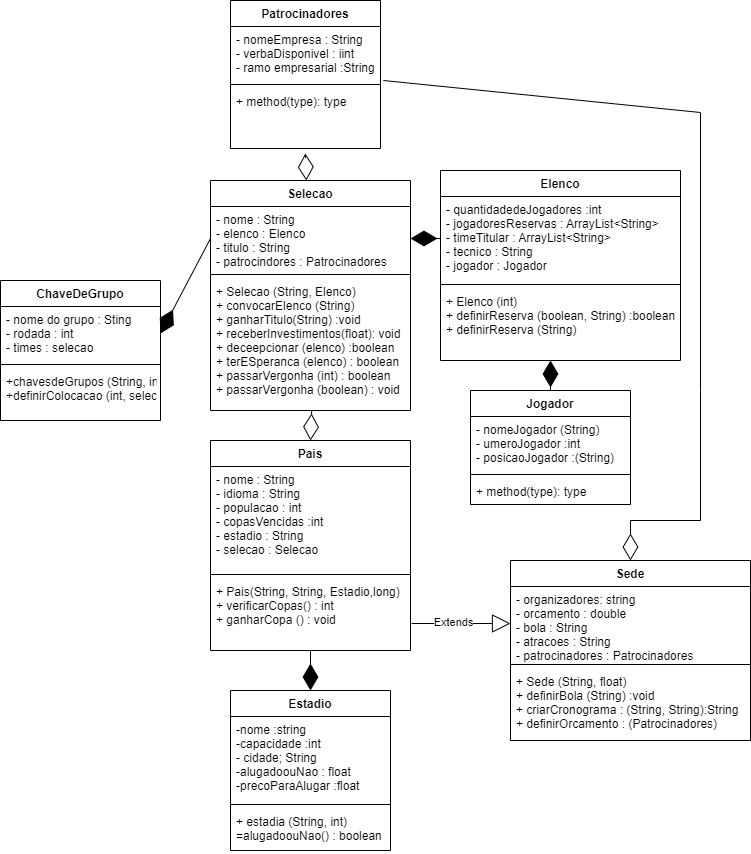

The diagram above was exported from draw.io. Its source (the exported page's mxGraphModel, read from the mxfile embedded in the PNG):
<mxGraphModel dx="744" dy="341" grid="1" gridSize="10" guides="1" tooltips="1" connect="1" arrows="1" fold="1" page="1" pageScale="1" pageWidth="827" pageHeight="1169" math="0" shadow="0">
  <root>
    <mxCell id="0" />
    <mxCell id="1" parent="0" />
    <mxCell id="iT4uRNt0ys57Z6n5lj_I-2" value="Selecao" style="swimlane;fontStyle=1;align=center;verticalAlign=top;childLayout=stackLayout;horizontal=1;startSize=26;horizontalStack=0;resizeParent=1;resizeParentMax=0;resizeLast=0;collapsible=1;marginBottom=0;" parent="1" vertex="1">
      <mxGeometry x="250" y="220" width="200" height="230" as="geometry" />
    </mxCell>
    <mxCell id="iT4uRNt0ys57Z6n5lj_I-3" value="- nome : String&#10;- elenco : Elenco&#10;- titulo : String&#10;- patrocindores : Patrocinadores" style="text;strokeColor=none;fillColor=none;align=left;verticalAlign=top;spacingLeft=4;spacingRight=4;overflow=hidden;rotatable=0;points=[[0,0.5],[1,0.5]];portConstraint=eastwest;" parent="iT4uRNt0ys57Z6n5lj_I-2" vertex="1">
      <mxGeometry y="26" width="200" height="64" as="geometry" />
    </mxCell>
    <mxCell id="iT4uRNt0ys57Z6n5lj_I-4" value="" style="line;strokeWidth=1;fillColor=none;align=left;verticalAlign=middle;spacingTop=-1;spacingLeft=3;spacingRight=3;rotatable=0;labelPosition=right;points=[];portConstraint=eastwest;" parent="iT4uRNt0ys57Z6n5lj_I-2" vertex="1">
      <mxGeometry y="90" width="200" height="8" as="geometry" />
    </mxCell>
    <mxCell id="iT4uRNt0ys57Z6n5lj_I-5" value="+ Selecao (String, Elenco)&#10;+ convocarElenco (String)&#10;+ ganharTitulo(String) :void&#10;+ receberInvestimentos(float): void&#10;+ deceepcionar (elenco) :boolean&#10;+ terESperanca (elenco) : boolean&#10;+ passarVergonha (int) : boolean&#10;+ passarVergonha (boolean) : void&#10;" style="text;strokeColor=none;fillColor=none;align=left;verticalAlign=top;spacingLeft=4;spacingRight=4;overflow=hidden;rotatable=0;points=[[0,0.5],[1,0.5]];portConstraint=eastwest;" parent="iT4uRNt0ys57Z6n5lj_I-2" vertex="1">
      <mxGeometry y="98" width="200" height="132" as="geometry" />
    </mxCell>
    <mxCell id="iT4uRNt0ys57Z6n5lj_I-11" value="Sede" style="swimlane;fontStyle=1;align=center;verticalAlign=top;childLayout=stackLayout;horizontal=1;startSize=26;horizontalStack=0;resizeParent=1;resizeParentMax=0;resizeLast=0;collapsible=1;marginBottom=0;" parent="1" vertex="1">
      <mxGeometry x="550" y="600" width="240" height="180" as="geometry" />
    </mxCell>
    <mxCell id="iT4uRNt0ys57Z6n5lj_I-12" value="- organizadores: string&#10;- orcamento : double&#10;- bola : String&#10;- atracoes : String&#10;- patrocinadores : Patrocinadores" style="text;strokeColor=none;fillColor=none;align=left;verticalAlign=top;spacingLeft=4;spacingRight=4;overflow=hidden;rotatable=0;points=[[0,0.5],[1,0.5]];portConstraint=eastwest;" parent="iT4uRNt0ys57Z6n5lj_I-11" vertex="1">
      <mxGeometry y="26" width="240" height="74" as="geometry" />
    </mxCell>
    <mxCell id="iT4uRNt0ys57Z6n5lj_I-13" value="" style="line;strokeWidth=1;fillColor=none;align=left;verticalAlign=middle;spacingTop=-1;spacingLeft=3;spacingRight=3;rotatable=0;labelPosition=right;points=[];portConstraint=eastwest;" parent="iT4uRNt0ys57Z6n5lj_I-11" vertex="1">
      <mxGeometry y="100" width="240" height="8" as="geometry" />
    </mxCell>
    <mxCell id="iT4uRNt0ys57Z6n5lj_I-14" value="+ Sede (String, float)&#10;+ definirBola (String) :void&#10;+ criarCronograma : (String, String):String&#10;+ definirOrcamento : (Patrocinadores)" style="text;strokeColor=none;fillColor=none;align=left;verticalAlign=top;spacingLeft=4;spacingRight=4;overflow=hidden;rotatable=0;points=[[0,0.5],[1,0.5]];portConstraint=eastwest;" parent="iT4uRNt0ys57Z6n5lj_I-11" vertex="1">
      <mxGeometry y="108" width="240" height="72" as="geometry" />
    </mxCell>
    <mxCell id="iT4uRNt0ys57Z6n5lj_I-19" value="Elenco" style="swimlane;fontStyle=1;align=center;verticalAlign=top;childLayout=stackLayout;horizontal=1;startSize=26;horizontalStack=0;resizeParent=1;resizeParentMax=0;resizeLast=0;collapsible=1;marginBottom=0;" parent="1" vertex="1">
      <mxGeometry x="480" y="210" width="240" height="190" as="geometry" />
    </mxCell>
    <mxCell id="iT4uRNt0ys57Z6n5lj_I-20" value="- quantidadedeJogadores :int&#10;- jogadoresReservas : ArrayList&lt;String&gt;&#10;- timeTitular : ArrayList&lt;String&gt;&#10;- tecnico : String&#10;- jogador : Jogador&#10;&#10;" style="text;strokeColor=none;fillColor=none;align=left;verticalAlign=top;spacingLeft=4;spacingRight=4;overflow=hidden;rotatable=0;points=[[0,0.5],[1,0.5]];portConstraint=eastwest;" parent="iT4uRNt0ys57Z6n5lj_I-19" vertex="1">
      <mxGeometry y="26" width="240" height="84" as="geometry" />
    </mxCell>
    <mxCell id="iT4uRNt0ys57Z6n5lj_I-21" value="" style="line;strokeWidth=1;fillColor=none;align=left;verticalAlign=middle;spacingTop=-1;spacingLeft=3;spacingRight=3;rotatable=0;labelPosition=right;points=[];portConstraint=eastwest;" parent="iT4uRNt0ys57Z6n5lj_I-19" vertex="1">
      <mxGeometry y="110" width="240" height="8" as="geometry" />
    </mxCell>
    <mxCell id="iT4uRNt0ys57Z6n5lj_I-22" value="+ Elenco (int)&#10;+ definirReserva (boolean, String) :boolean&#10;+ definirReserva (String)" style="text;strokeColor=none;fillColor=none;align=left;verticalAlign=top;spacingLeft=4;spacingRight=4;overflow=hidden;rotatable=0;points=[[0,0.5],[1,0.5]];portConstraint=eastwest;" parent="iT4uRNt0ys57Z6n5lj_I-19" vertex="1">
      <mxGeometry y="118" width="240" height="72" as="geometry" />
    </mxCell>
    <mxCell id="iT4uRNt0ys57Z6n5lj_I-23" value="ChaveDeGrupo" style="swimlane;fontStyle=1;align=center;verticalAlign=top;childLayout=stackLayout;horizontal=1;startSize=26;horizontalStack=0;resizeParent=1;resizeParentMax=0;resizeLast=0;collapsible=1;marginBottom=0;" parent="1" vertex="1">
      <mxGeometry x="40" y="320" width="160" height="140" as="geometry" />
    </mxCell>
    <mxCell id="iT4uRNt0ys57Z6n5lj_I-24" value="- nome do grupo : Sting&#10;- rodada : int&#10;- times : selecao&#10;" style="text;strokeColor=none;fillColor=none;align=left;verticalAlign=top;spacingLeft=4;spacingRight=4;overflow=hidden;rotatable=0;points=[[0,0.5],[1,0.5]];portConstraint=eastwest;" parent="iT4uRNt0ys57Z6n5lj_I-23" vertex="1">
      <mxGeometry y="26" width="160" height="54" as="geometry" />
    </mxCell>
    <mxCell id="iT4uRNt0ys57Z6n5lj_I-25" value="" style="line;strokeWidth=1;fillColor=none;align=left;verticalAlign=middle;spacingTop=-1;spacingLeft=3;spacingRight=3;rotatable=0;labelPosition=right;points=[];portConstraint=eastwest;" parent="iT4uRNt0ys57Z6n5lj_I-23" vertex="1">
      <mxGeometry y="80" width="160" height="8" as="geometry" />
    </mxCell>
    <mxCell id="iT4uRNt0ys57Z6n5lj_I-26" value="+chavesdeGrupos (String, int)&#10;+definirColocacao (int, selecao)" style="text;strokeColor=none;fillColor=none;align=left;verticalAlign=top;spacingLeft=4;spacingRight=4;overflow=hidden;rotatable=0;points=[[0,0.5],[1,0.5]];portConstraint=eastwest;" parent="iT4uRNt0ys57Z6n5lj_I-23" vertex="1">
      <mxGeometry y="88" width="160" height="52" as="geometry" />
    </mxCell>
    <mxCell id="iT4uRNt0ys57Z6n5lj_I-27" value="Patrocinadores" style="swimlane;fontStyle=1;align=center;verticalAlign=top;childLayout=stackLayout;horizontal=1;startSize=26;horizontalStack=0;resizeParent=1;resizeParentMax=0;resizeLast=0;collapsible=1;marginBottom=0;" parent="1" vertex="1">
      <mxGeometry x="270" y="40" width="150" height="148" as="geometry" />
    </mxCell>
    <mxCell id="iT4uRNt0ys57Z6n5lj_I-28" value="- nomeEmpresa : String&#10;- verbaDisponivel : iint&#10;- ramo empresarial :String" style="text;strokeColor=none;fillColor=none;align=left;verticalAlign=top;spacingLeft=4;spacingRight=4;overflow=hidden;rotatable=0;points=[[0,0.5],[1,0.5]];portConstraint=eastwest;" parent="iT4uRNt0ys57Z6n5lj_I-27" vertex="1">
      <mxGeometry y="26" width="150" height="54" as="geometry" />
    </mxCell>
    <mxCell id="iT4uRNt0ys57Z6n5lj_I-29" value="" style="line;strokeWidth=1;fillColor=none;align=left;verticalAlign=middle;spacingTop=-1;spacingLeft=3;spacingRight=3;rotatable=0;labelPosition=right;points=[];portConstraint=eastwest;" parent="iT4uRNt0ys57Z6n5lj_I-27" vertex="1">
      <mxGeometry y="80" width="150" height="8" as="geometry" />
    </mxCell>
    <mxCell id="iT4uRNt0ys57Z6n5lj_I-30" value="+ method(type): type" style="text;strokeColor=none;fillColor=none;align=left;verticalAlign=top;spacingLeft=4;spacingRight=4;overflow=hidden;rotatable=0;points=[[0,0.5],[1,0.5]];portConstraint=eastwest;" parent="iT4uRNt0ys57Z6n5lj_I-27" vertex="1">
      <mxGeometry y="88" width="150" height="60" as="geometry" />
    </mxCell>
    <mxCell id="iT4uRNt0ys57Z6n5lj_I-37" value="Estadio" style="swimlane;fontStyle=1;align=center;verticalAlign=top;childLayout=stackLayout;horizontal=1;startSize=26;horizontalStack=0;resizeParent=1;resizeParentMax=0;resizeLast=0;collapsible=1;marginBottom=0;" parent="1" vertex="1">
      <mxGeometry x="270" y="730" width="160" height="160" as="geometry" />
    </mxCell>
    <mxCell id="iT4uRNt0ys57Z6n5lj_I-38" value="-nome :string&#10;-capacidade :int&#10;- cidade; String&#10;-alugadoouNao : float&#10;-precoParaAlugar :float" style="text;strokeColor=none;fillColor=none;align=left;verticalAlign=top;spacingLeft=4;spacingRight=4;overflow=hidden;rotatable=0;points=[[0,0.5],[1,0.5]];portConstraint=eastwest;" parent="iT4uRNt0ys57Z6n5lj_I-37" vertex="1">
      <mxGeometry y="26" width="160" height="84" as="geometry" />
    </mxCell>
    <mxCell id="iT4uRNt0ys57Z6n5lj_I-39" value="" style="line;strokeWidth=1;fillColor=none;align=left;verticalAlign=middle;spacingTop=-1;spacingLeft=3;spacingRight=3;rotatable=0;labelPosition=right;points=[];portConstraint=eastwest;" parent="iT4uRNt0ys57Z6n5lj_I-37" vertex="1">
      <mxGeometry y="110" width="160" height="8" as="geometry" />
    </mxCell>
    <mxCell id="iT4uRNt0ys57Z6n5lj_I-40" value="+ estadia (String, int)&#10;=alugadoouNao() : boolean" style="text;strokeColor=none;fillColor=none;align=left;verticalAlign=top;spacingLeft=4;spacingRight=4;overflow=hidden;rotatable=0;points=[[0,0.5],[1,0.5]];portConstraint=eastwest;" parent="iT4uRNt0ys57Z6n5lj_I-37" vertex="1">
      <mxGeometry y="118" width="160" height="42" as="geometry" />
    </mxCell>
    <mxCell id="iT4uRNt0ys57Z6n5lj_I-42" value="" style="endArrow=diamondThin;endFill=0;endSize=24;html=1;rounded=0;exitX=0.5;exitY=1.154;exitDx=0;exitDy=0;exitPerimeter=0;" parent="1" source="iT4uRNt0ys57Z6n5lj_I-30" target="iT4uRNt0ys57Z6n5lj_I-2" edge="1">
      <mxGeometry width="160" relative="1" as="geometry">
        <mxPoint x="460" y="419" as="sourcePoint" />
        <mxPoint x="540" y="419" as="targetPoint" />
        <Array as="points" />
      </mxGeometry>
    </mxCell>
    <mxCell id="iT4uRNt0ys57Z6n5lj_I-46" value="" style="endArrow=diamondThin;endFill=1;endSize=24;html=1;rounded=0;entryX=1;entryY=0.5;entryDx=0;entryDy=0;exitX=0;exitY=0.5;exitDx=0;exitDy=0;" parent="1" source="iT4uRNt0ys57Z6n5lj_I-3" target="iT4uRNt0ys57Z6n5lj_I-24" edge="1">
      <mxGeometry width="160" relative="1" as="geometry">
        <mxPoint x="150" y="480" as="sourcePoint" />
        <mxPoint x="310" y="480" as="targetPoint" />
      </mxGeometry>
    </mxCell>
    <mxCell id="iT4uRNt0ys57Z6n5lj_I-49" value="" style="endArrow=diamondThin;endFill=1;endSize=24;html=1;rounded=0;entryX=1;entryY=0.5;entryDx=0;entryDy=0;exitX=0;exitY=0.5;exitDx=0;exitDy=0;" parent="1" source="iT4uRNt0ys57Z6n5lj_I-20" target="iT4uRNt0ys57Z6n5lj_I-3" edge="1">
      <mxGeometry width="160" relative="1" as="geometry">
        <mxPoint x="270" y="610" as="sourcePoint" />
        <mxPoint x="280" y="639" as="targetPoint" />
      </mxGeometry>
    </mxCell>
    <mxCell id="iT4uRNt0ys57Z6n5lj_I-50" value="" style="endArrow=diamondThin;endFill=0;endSize=24;html=1;rounded=0;exitX=1.019;exitY=1;exitDx=0;exitDy=0;exitPerimeter=0;entryX=0.5;entryY=0;entryDx=0;entryDy=0;" parent="1" source="iT4uRNt0ys57Z6n5lj_I-28" target="iT4uRNt0ys57Z6n5lj_I-11" edge="1">
      <mxGeometry width="160" relative="1" as="geometry">
        <mxPoint x="370" y="330.004" as="sourcePoint" />
        <mxPoint x="600" y="480" as="targetPoint" />
        <Array as="points">
          <mxPoint x="740" y="152" />
          <mxPoint x="740" y="430" />
          <mxPoint x="740" y="560" />
          <mxPoint x="670" y="560" />
        </Array>
      </mxGeometry>
    </mxCell>
    <mxCell id="iT4uRNt0ys57Z6n5lj_I-51" value="Extends" style="endArrow=block;endSize=16;endFill=0;html=1;rounded=0;entryX=0;entryY=0.5;entryDx=0;entryDy=0;exitX=1.005;exitY=0.625;exitDx=0;exitDy=0;exitPerimeter=0;" parent="1" source="iT4uRNt0ys57Z6n5lj_I-58" target="iT4uRNt0ys57Z6n5lj_I-12" edge="1">
      <mxGeometry x="-0.1615" y="1" width="160" relative="1" as="geometry">
        <mxPoint x="440" y="520" as="sourcePoint" />
        <mxPoint x="600" y="520" as="targetPoint" />
        <mxPoint as="offset" />
      </mxGeometry>
    </mxCell>
    <mxCell id="iT4uRNt0ys57Z6n5lj_I-53" value="" style="endArrow=diamondThin;endFill=1;endSize=24;html=1;rounded=0;entryX=0.5;entryY=0;entryDx=0;entryDy=0;" parent="1" source="iT4uRNt0ys57Z6n5lj_I-58" target="iT4uRNt0ys57Z6n5lj_I-37" edge="1">
      <mxGeometry width="160" relative="1" as="geometry">
        <mxPoint x="440" y="639" as="sourcePoint" />
        <mxPoint x="420" y="680" as="targetPoint" />
      </mxGeometry>
    </mxCell>
    <mxCell id="iT4uRNt0ys57Z6n5lj_I-55" value="Pais" style="swimlane;fontStyle=1;align=center;verticalAlign=top;childLayout=stackLayout;horizontal=1;startSize=26;horizontalStack=0;resizeParent=1;resizeParentMax=0;resizeLast=0;collapsible=1;marginBottom=0;" parent="1" vertex="1">
      <mxGeometry x="250" y="480" width="200" height="210" as="geometry">
        <mxRectangle x="260" y="480" width="60" height="26" as="alternateBounds" />
      </mxGeometry>
    </mxCell>
    <mxCell id="iT4uRNt0ys57Z6n5lj_I-16" value="- nome : String&#10;- idioma : String&#10;- populacao : int&#10;- copasVencidas :int&#10;- estadio : String&#10;- selecao : Selecao" style="text;strokeColor=none;fillColor=none;align=left;verticalAlign=top;spacingLeft=4;spacingRight=4;overflow=hidden;rotatable=0;points=[[0,0.5],[1,0.5]];portConstraint=eastwest;" parent="iT4uRNt0ys57Z6n5lj_I-55" vertex="1">
      <mxGeometry y="26" width="200" height="104" as="geometry" />
    </mxCell>
    <mxCell id="iT4uRNt0ys57Z6n5lj_I-57" value="" style="line;strokeWidth=1;fillColor=none;align=left;verticalAlign=middle;spacingTop=-1;spacingLeft=3;spacingRight=3;rotatable=0;labelPosition=right;points=[];portConstraint=eastwest;" parent="iT4uRNt0ys57Z6n5lj_I-55" vertex="1">
      <mxGeometry y="130" width="200" height="8" as="geometry" />
    </mxCell>
    <mxCell id="iT4uRNt0ys57Z6n5lj_I-58" value="+ Pais(String, String, Estadio,long)&#10;+ verificarCopas() : int&#10;+ ganharCopa () : void" style="text;strokeColor=none;fillColor=none;align=left;verticalAlign=top;spacingLeft=4;spacingRight=4;overflow=hidden;rotatable=0;points=[[0,0.5],[1,0.5]];portConstraint=eastwest;" parent="iT4uRNt0ys57Z6n5lj_I-55" vertex="1">
      <mxGeometry y="138" width="200" height="72" as="geometry" />
    </mxCell>
    <mxCell id="iT4uRNt0ys57Z6n5lj_I-33" value="" style="endArrow=diamondThin;endFill=0;endSize=24;html=1;rounded=0;entryX=0.5;entryY=0;entryDx=0;entryDy=0;exitX=0.506;exitY=1;exitDx=0;exitDy=0;exitPerimeter=0;" parent="1" source="iT4uRNt0ys57Z6n5lj_I-5" target="iT4uRNt0ys57Z6n5lj_I-55" edge="1">
      <mxGeometry width="160" relative="1" as="geometry">
        <mxPoint x="360" y="420" as="sourcePoint" />
        <mxPoint x="360" y="400" as="targetPoint" />
      </mxGeometry>
    </mxCell>
    <mxCell id="M1kdOa13C3IGe84A3op_-1" value="Jogador" style="swimlane;fontStyle=1;align=center;verticalAlign=top;childLayout=stackLayout;horizontal=1;startSize=26;horizontalStack=0;resizeParent=1;resizeParentMax=0;resizeLast=0;collapsible=1;marginBottom=0;" vertex="1" parent="1">
      <mxGeometry x="510" y="430" width="160" height="114" as="geometry" />
    </mxCell>
    <mxCell id="M1kdOa13C3IGe84A3op_-2" value="- nomeJogador (String)&#10;- umeroJogador :int&#10;- posicaoJogador :(String)" style="text;strokeColor=none;fillColor=none;align=left;verticalAlign=top;spacingLeft=4;spacingRight=4;overflow=hidden;rotatable=0;points=[[0,0.5],[1,0.5]];portConstraint=eastwest;" vertex="1" parent="M1kdOa13C3IGe84A3op_-1">
      <mxGeometry y="26" width="160" height="54" as="geometry" />
    </mxCell>
    <mxCell id="M1kdOa13C3IGe84A3op_-3" value="" style="line;strokeWidth=1;fillColor=none;align=left;verticalAlign=middle;spacingTop=-1;spacingLeft=3;spacingRight=3;rotatable=0;labelPosition=right;points=[];portConstraint=eastwest;" vertex="1" parent="M1kdOa13C3IGe84A3op_-1">
      <mxGeometry y="80" width="160" height="8" as="geometry" />
    </mxCell>
    <mxCell id="M1kdOa13C3IGe84A3op_-4" value="+ method(type): type" style="text;strokeColor=none;fillColor=none;align=left;verticalAlign=top;spacingLeft=4;spacingRight=4;overflow=hidden;rotatable=0;points=[[0,0.5],[1,0.5]];portConstraint=eastwest;" vertex="1" parent="M1kdOa13C3IGe84A3op_-1">
      <mxGeometry y="88" width="160" height="26" as="geometry" />
    </mxCell>
    <mxCell id="M1kdOa13C3IGe84A3op_-5" value="" style="endArrow=diamondThin;endFill=1;endSize=24;html=1;rounded=0;exitX=0.5;exitY=0;exitDx=0;exitDy=0;" edge="1" parent="1" source="M1kdOa13C3IGe84A3op_-1">
      <mxGeometry width="160" relative="1" as="geometry">
        <mxPoint x="490" y="288" as="sourcePoint" />
        <mxPoint x="590" y="400" as="targetPoint" />
      </mxGeometry>
    </mxCell>
  </root>
</mxGraphModel>